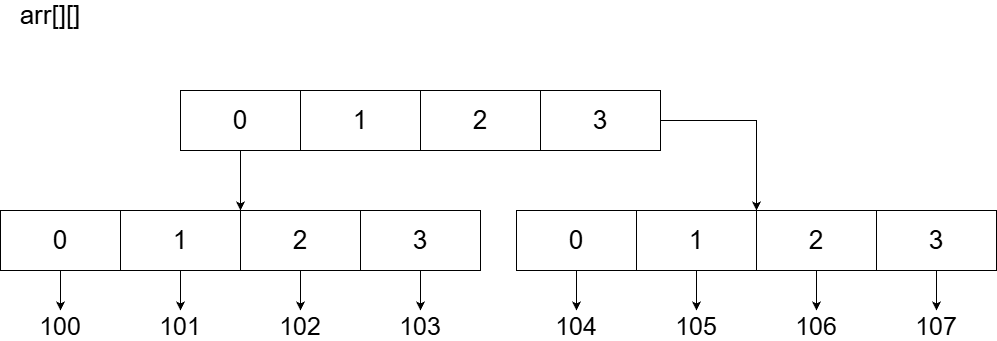

The diagram above was exported from draw.io. Its source (the exported page's mxGraphModel, read from the mxfile embedded in the PNG):
<mxGraphModel dx="2058" dy="1140" grid="1" gridSize="10" guides="1" tooltips="1" connect="1" arrows="1" fold="1" page="1" pageScale="1" pageWidth="827" pageHeight="1169" math="0" shadow="0">
  <root>
    <mxCell id="0" />
    <mxCell id="1" parent="0" />
    <mxCell id="3owhyGPktovMkNo1EnNY-1" parent="1" style="text;html=1;whiteSpace=wrap;strokeColor=none;fillColor=none;align=center;verticalAlign=middle;rounded=0;" value="&lt;font style=&quot;font-size: 26px;&quot;&gt;arr[][]&lt;/font&gt;" vertex="1">
      <mxGeometry height="30" width="100" x="84" y="290" as="geometry" />
    </mxCell>
    <mxCell id="3owhyGPktovMkNo1EnNY-11" edge="1" parent="1" source="3owhyGPktovMkNo1EnNY-2" style="edgeStyle=orthogonalEdgeStyle;rounded=0;orthogonalLoop=1;jettySize=auto;html=1;entryX=1;entryY=0;entryDx=0;entryDy=0;" target="3owhyGPktovMkNo1EnNY-7">
      <mxGeometry relative="1" as="geometry" />
    </mxCell>
    <mxCell id="3owhyGPktovMkNo1EnNY-2" parent="1" style="rounded=0;whiteSpace=wrap;html=1;" value="&lt;font style=&quot;font-size: 26px;&quot;&gt;0&lt;/font&gt;" vertex="1">
      <mxGeometry height="60" width="120" x="264" y="380" as="geometry" />
    </mxCell>
    <mxCell id="3owhyGPktovMkNo1EnNY-3" parent="1" style="rounded=0;whiteSpace=wrap;html=1;" value="&lt;font style=&quot;font-size: 26px;&quot;&gt;1&lt;/font&gt;" vertex="1">
      <mxGeometry height="60" width="120" x="384" y="380" as="geometry" />
    </mxCell>
    <mxCell id="3owhyGPktovMkNo1EnNY-4" parent="1" style="rounded=0;whiteSpace=wrap;html=1;" value="&lt;font style=&quot;font-size: 26px;&quot;&gt;2&lt;/font&gt;" vertex="1">
      <mxGeometry height="60" width="120" x="504" y="380" as="geometry" />
    </mxCell>
    <mxCell id="amwXlTNcC8G0MUSZ8-Rd-13" edge="1" parent="1" source="3owhyGPktovMkNo1EnNY-5" style="edgeStyle=orthogonalEdgeStyle;rounded=0;orthogonalLoop=1;jettySize=auto;html=1;entryX=0;entryY=0;entryDx=0;entryDy=0;" target="amwXlTNcC8G0MUSZ8-Rd-6">
      <mxGeometry relative="1" as="geometry" />
    </mxCell>
    <mxCell id="3owhyGPktovMkNo1EnNY-5" parent="1" style="rounded=0;whiteSpace=wrap;html=1;" value="&lt;font style=&quot;font-size: 26px;&quot;&gt;3&lt;/font&gt;" vertex="1">
      <mxGeometry height="60" width="120" x="624" y="380" as="geometry" />
    </mxCell>
    <mxCell id="3owhyGPktovMkNo1EnNY-16" edge="1" parent="1" source="3owhyGPktovMkNo1EnNY-6" style="edgeStyle=orthogonalEdgeStyle;rounded=0;orthogonalLoop=1;jettySize=auto;html=1;" target="3owhyGPktovMkNo1EnNY-15">
      <mxGeometry relative="1" as="geometry" />
    </mxCell>
    <mxCell id="3owhyGPktovMkNo1EnNY-6" parent="1" style="rounded=0;whiteSpace=wrap;html=1;" value="&lt;font style=&quot;font-size: 26px;&quot;&gt;0&lt;/font&gt;" vertex="1">
      <mxGeometry height="60" width="120" x="84" y="500" as="geometry" />
    </mxCell>
    <mxCell id="3owhyGPktovMkNo1EnNY-18" edge="1" parent="1" source="3owhyGPktovMkNo1EnNY-7" style="edgeStyle=orthogonalEdgeStyle;rounded=0;orthogonalLoop=1;jettySize=auto;html=1;entryX=0.5;entryY=0;entryDx=0;entryDy=0;" target="3owhyGPktovMkNo1EnNY-17">
      <mxGeometry relative="1" as="geometry" />
    </mxCell>
    <mxCell id="3owhyGPktovMkNo1EnNY-7" parent="1" style="rounded=0;whiteSpace=wrap;html=1;" value="&lt;font style=&quot;font-size: 26px;&quot;&gt;1&lt;/font&gt;" vertex="1">
      <mxGeometry height="60" width="120" x="204" y="500" as="geometry" />
    </mxCell>
    <mxCell id="3owhyGPktovMkNo1EnNY-20" edge="1" parent="1" source="3owhyGPktovMkNo1EnNY-8" style="edgeStyle=orthogonalEdgeStyle;rounded=0;orthogonalLoop=1;jettySize=auto;html=1;entryX=0.5;entryY=0;entryDx=0;entryDy=0;" target="3owhyGPktovMkNo1EnNY-19">
      <mxGeometry relative="1" as="geometry" />
    </mxCell>
    <mxCell id="3owhyGPktovMkNo1EnNY-8" parent="1" style="rounded=0;whiteSpace=wrap;html=1;" value="&lt;font style=&quot;font-size: 26px;&quot;&gt;2&lt;/font&gt;" vertex="1">
      <mxGeometry height="60" width="120" x="324" y="500" as="geometry" />
    </mxCell>
    <mxCell id="3owhyGPktovMkNo1EnNY-22" edge="1" parent="1" source="3owhyGPktovMkNo1EnNY-9" style="edgeStyle=orthogonalEdgeStyle;rounded=0;orthogonalLoop=1;jettySize=auto;html=1;entryX=0.5;entryY=0;entryDx=0;entryDy=0;" target="3owhyGPktovMkNo1EnNY-21">
      <mxGeometry relative="1" as="geometry" />
    </mxCell>
    <mxCell id="3owhyGPktovMkNo1EnNY-9" parent="1" style="rounded=0;whiteSpace=wrap;html=1;" value="&lt;font style=&quot;font-size: 26px;&quot;&gt;3&lt;/font&gt;" vertex="1">
      <mxGeometry height="60" width="120" x="444" y="500" as="geometry" />
    </mxCell>
    <mxCell id="3owhyGPktovMkNo1EnNY-15" parent="1" style="text;html=1;whiteSpace=wrap;strokeColor=none;fillColor=none;align=center;verticalAlign=middle;rounded=0;" value="&lt;font style=&quot;font-size: 25px;&quot;&gt;100&lt;/font&gt;" vertex="1">
      <mxGeometry height="30" width="60" x="114" y="600" as="geometry" />
    </mxCell>
    <mxCell id="3owhyGPktovMkNo1EnNY-17" parent="1" style="text;html=1;whiteSpace=wrap;strokeColor=none;fillColor=none;align=center;verticalAlign=middle;rounded=0;" value="&lt;font style=&quot;font-size: 25px;&quot;&gt;101&lt;/font&gt;" vertex="1">
      <mxGeometry height="30" width="60" x="234" y="600" as="geometry" />
    </mxCell>
    <mxCell id="3owhyGPktovMkNo1EnNY-19" parent="1" style="text;html=1;whiteSpace=wrap;strokeColor=none;fillColor=none;align=center;verticalAlign=middle;rounded=0;" value="&lt;font style=&quot;font-size: 25px;&quot;&gt;102&lt;/font&gt;" vertex="1">
      <mxGeometry height="30" width="60" x="354" y="600" as="geometry" />
    </mxCell>
    <mxCell id="3owhyGPktovMkNo1EnNY-21" parent="1" style="text;html=1;whiteSpace=wrap;strokeColor=none;fillColor=none;align=center;verticalAlign=middle;rounded=0;" value="&lt;font style=&quot;font-size: 25px;&quot;&gt;103&lt;/font&gt;" vertex="1">
      <mxGeometry height="30" width="60" x="474" y="600" as="geometry" />
    </mxCell>
    <mxCell id="amwXlTNcC8G0MUSZ8-Rd-1" edge="1" parent="1" source="amwXlTNcC8G0MUSZ8-Rd-2" style="edgeStyle=orthogonalEdgeStyle;rounded=0;orthogonalLoop=1;jettySize=auto;html=1;" target="amwXlTNcC8G0MUSZ8-Rd-9">
      <mxGeometry relative="1" as="geometry" />
    </mxCell>
    <mxCell id="amwXlTNcC8G0MUSZ8-Rd-2" parent="1" style="rounded=0;whiteSpace=wrap;html=1;" value="&lt;font style=&quot;font-size: 26px;&quot;&gt;0&lt;/font&gt;" vertex="1">
      <mxGeometry height="60" width="120" x="600" y="500" as="geometry" />
    </mxCell>
    <mxCell id="amwXlTNcC8G0MUSZ8-Rd-3" edge="1" parent="1" source="amwXlTNcC8G0MUSZ8-Rd-4" style="edgeStyle=orthogonalEdgeStyle;rounded=0;orthogonalLoop=1;jettySize=auto;html=1;entryX=0.5;entryY=0;entryDx=0;entryDy=0;" target="amwXlTNcC8G0MUSZ8-Rd-10">
      <mxGeometry relative="1" as="geometry" />
    </mxCell>
    <mxCell id="amwXlTNcC8G0MUSZ8-Rd-4" parent="1" style="rounded=0;whiteSpace=wrap;html=1;" value="&lt;font style=&quot;font-size: 26px;&quot;&gt;1&lt;/font&gt;" vertex="1">
      <mxGeometry height="60" width="120" x="720" y="500" as="geometry" />
    </mxCell>
    <mxCell id="amwXlTNcC8G0MUSZ8-Rd-5" edge="1" parent="1" source="amwXlTNcC8G0MUSZ8-Rd-6" style="edgeStyle=orthogonalEdgeStyle;rounded=0;orthogonalLoop=1;jettySize=auto;html=1;entryX=0.5;entryY=0;entryDx=0;entryDy=0;" target="amwXlTNcC8G0MUSZ8-Rd-11">
      <mxGeometry relative="1" as="geometry" />
    </mxCell>
    <mxCell id="amwXlTNcC8G0MUSZ8-Rd-6" parent="1" style="rounded=0;whiteSpace=wrap;html=1;" value="&lt;font style=&quot;font-size: 26px;&quot;&gt;2&lt;/font&gt;" vertex="1">
      <mxGeometry height="60" width="120" x="840" y="500" as="geometry" />
    </mxCell>
    <mxCell id="amwXlTNcC8G0MUSZ8-Rd-7" edge="1" parent="1" source="amwXlTNcC8G0MUSZ8-Rd-8" style="edgeStyle=orthogonalEdgeStyle;rounded=0;orthogonalLoop=1;jettySize=auto;html=1;entryX=0.5;entryY=0;entryDx=0;entryDy=0;" target="amwXlTNcC8G0MUSZ8-Rd-12">
      <mxGeometry relative="1" as="geometry" />
    </mxCell>
    <mxCell id="amwXlTNcC8G0MUSZ8-Rd-8" parent="1" style="rounded=0;whiteSpace=wrap;html=1;" value="&lt;font style=&quot;font-size: 26px;&quot;&gt;3&lt;/font&gt;" vertex="1">
      <mxGeometry height="60" width="120" x="960" y="500" as="geometry" />
    </mxCell>
    <mxCell id="amwXlTNcC8G0MUSZ8-Rd-9" parent="1" style="text;html=1;whiteSpace=wrap;strokeColor=none;fillColor=none;align=center;verticalAlign=middle;rounded=0;" value="&lt;font style=&quot;font-size: 25px;&quot;&gt;104&lt;/font&gt;" vertex="1">
      <mxGeometry height="30" width="60" x="630" y="600" as="geometry" />
    </mxCell>
    <mxCell id="amwXlTNcC8G0MUSZ8-Rd-10" parent="1" style="text;html=1;whiteSpace=wrap;strokeColor=none;fillColor=none;align=center;verticalAlign=middle;rounded=0;" value="&lt;font style=&quot;font-size: 25px;&quot;&gt;105&lt;/font&gt;" vertex="1">
      <mxGeometry height="30" width="60" x="750" y="600" as="geometry" />
    </mxCell>
    <mxCell id="amwXlTNcC8G0MUSZ8-Rd-11" parent="1" style="text;html=1;whiteSpace=wrap;strokeColor=none;fillColor=none;align=center;verticalAlign=middle;rounded=0;" value="&lt;font style=&quot;font-size: 25px;&quot;&gt;106&lt;/font&gt;" vertex="1">
      <mxGeometry height="30" width="60" x="870" y="600" as="geometry" />
    </mxCell>
    <mxCell id="amwXlTNcC8G0MUSZ8-Rd-12" parent="1" style="text;html=1;whiteSpace=wrap;strokeColor=none;fillColor=none;align=center;verticalAlign=middle;rounded=0;" value="&lt;font style=&quot;font-size: 25px;&quot;&gt;107&lt;/font&gt;" vertex="1">
      <mxGeometry height="30" width="60" x="990" y="600" as="geometry" />
    </mxCell>
  </root>
</mxGraphModel>